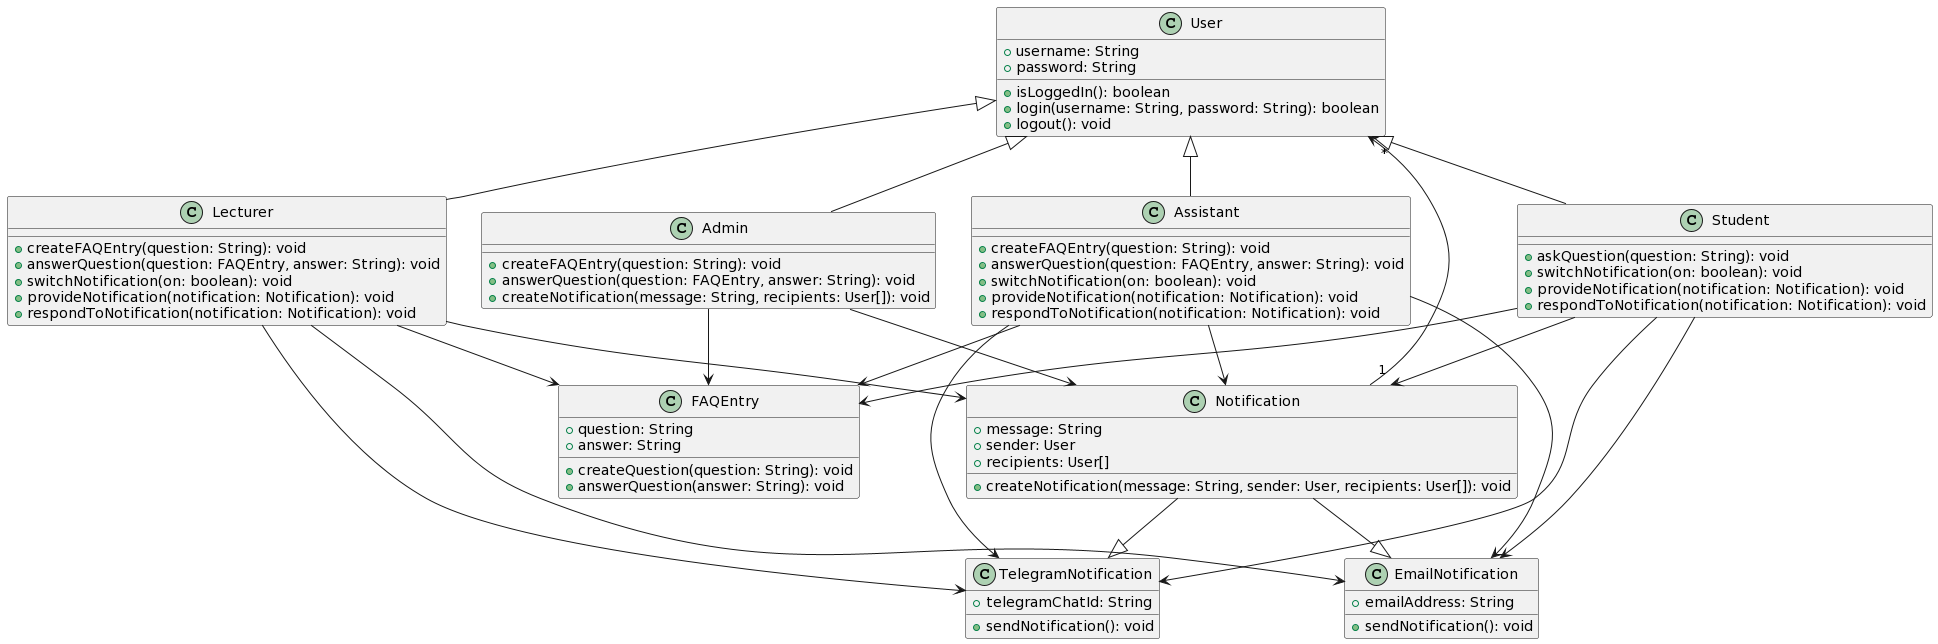

The diagram above was rendered by PlantUML. Its source (embedded in the PNG):
@startuml
class User {
  +username: String
  +password: String
  +isLoggedIn(): boolean
  +login(username: String, password: String): boolean
  +logout(): void
}

class FAQEntry {
  +question: String
  +answer: String
  +createQuestion(question: String): void
  +answerQuestion(answer: String): void
}

class Notification {
  +message: String
  +sender: User
  +recipients: User[]
  +createNotification(message: String, sender: User, recipients: User[]): void
}

class TelegramNotification {
  +telegramChatId: String
  +sendNotification(): void
}

class EmailNotification {
  +emailAddress: String
  +sendNotification(): void
}

class Admin {
  +createFAQEntry(question: String): void
  +answerQuestion(question: FAQEntry, answer: String): void
  +createNotification(message: String, recipients: User[]): void
}

class Lecturer {
  +createFAQEntry(question: String): void
  +answerQuestion(question: FAQEntry, answer: String): void
  +switchNotification(on: boolean): void
  +provideNotification(notification: Notification): void
  +respondToNotification(notification: Notification): void
}

class Assistant {
  +createFAQEntry(question: String): void
  +answerQuestion(question: FAQEntry, answer: String): void
  +switchNotification(on: boolean): void
  +provideNotification(notification: Notification): void
  +respondToNotification(notification: Notification): void
}

class Student {
  +askQuestion(question: String): void
  +switchNotification(on: boolean): void
  +provideNotification(notification: Notification): void
  +respondToNotification(notification: Notification): void
}

User <|-- Admin
User <|-- Lecturer
User <|-- Assistant
User <|-- Student

Admin --> FAQEntry
Admin --> Notification

Lecturer --> FAQEntry
Lecturer --> Notification
Lecturer --> TelegramNotification
Lecturer --> EmailNotification

Assistant --> FAQEntry
Assistant --> Notification
Assistant --> TelegramNotification
Assistant --> EmailNotification

Student --> FAQEntry
Student --> Notification
Student --> TelegramNotification
Student --> EmailNotification

Notification "1" --> "*" User

Notification --|> TelegramNotification
Notification --|> EmailNotification
@enduml